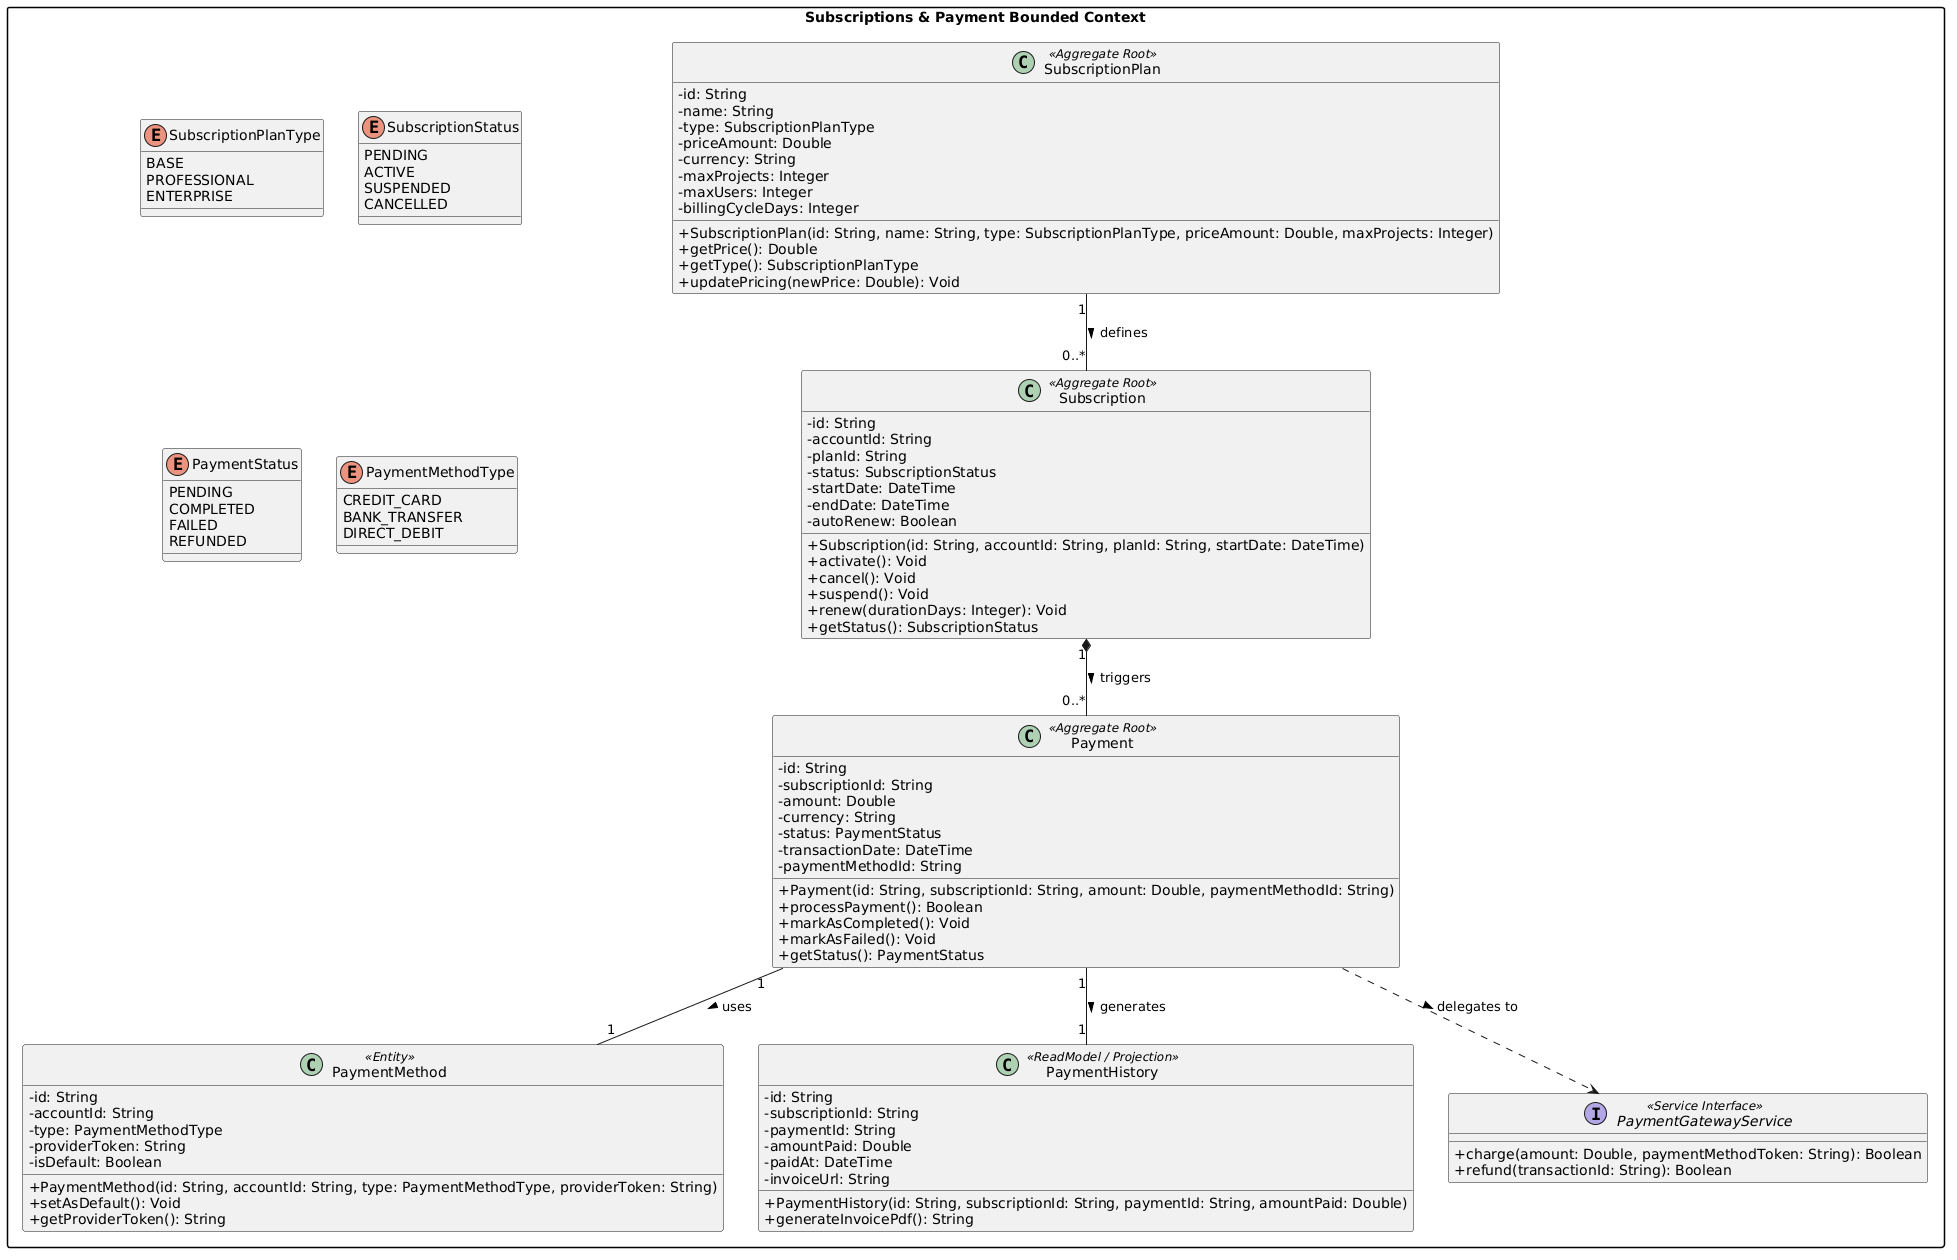

The diagram above was rendered by PlantUML. Its source (embedded in the PNG):
@startuml
skinparam classAttributeIconSize 0
skinparam packageStyle rectangle
skinparam shadowing false

package "Subscriptions & Payment Bounded Context" {

    enum SubscriptionPlanType {
        BASE
        PROFESSIONAL
        ENTERPRISE
    }

    enum SubscriptionStatus {
        PENDING
        ACTIVE
        SUSPENDED
        CANCELLED
    }

    enum PaymentStatus {
        PENDING
        COMPLETED
        FAILED
        REFUNDED
    }

    enum PaymentMethodType {
        CREDIT_CARD
        BANK_TRANSFER
        DIRECT_DEBIT
    }

    class SubscriptionPlan <<Aggregate Root>> {
        - id: String
        - name: String
        - type: SubscriptionPlanType
        - priceAmount: Double
        - currency: String
        - maxProjects: Integer
        - maxUsers: Integer
        - billingCycleDays: Integer
        + SubscriptionPlan(id: String, name: String, type: SubscriptionPlanType, priceAmount: Double, maxProjects: Integer)
        + getPrice(): Double
        + getType(): SubscriptionPlanType
        + updatePricing(newPrice: Double): Void
    }

    class Subscription <<Aggregate Root>> {
        - id: String
        - accountId: String
        - planId: String
        - status: SubscriptionStatus
        - startDate: DateTime
        - endDate: DateTime
        - autoRenew: Boolean
        + Subscription(id: String, accountId: String, planId: String, startDate: DateTime)
        + activate(): Void
        + cancel(): Void
        + suspend(): Void
        + renew(durationDays: Integer): Void
        + getStatus(): SubscriptionStatus
    }

    class Payment <<Aggregate Root>> {
        - id: String
        - subscriptionId: String
        - amount: Double
        - currency: String
        - status: PaymentStatus
        - transactionDate: DateTime
        - paymentMethodId: String
        + Payment(id: String, subscriptionId: String, amount: Double, paymentMethodId: String)
        + processPayment(): Boolean
        + markAsCompleted(): Void
        + markAsFailed(): Void
        + getStatus(): PaymentStatus
    }

    class PaymentMethod <<Entity>> {
        - id: String
        - accountId: String
        - type: PaymentMethodType
        - providerToken: String
        - isDefault: Boolean
        + PaymentMethod(id: String, accountId: String, type: PaymentMethodType, providerToken: String)
        + setAsDefault(): Void
        + getProviderToken(): String
    }

    class PaymentHistory <<ReadModel / Projection>> {
        - id: String
        - subscriptionId: String
        - paymentId: String
        - amountPaid: Double
        - paidAt: DateTime
        - invoiceUrl: String
        + PaymentHistory(id: String, subscriptionId: String, paymentId: String, amountPaid: Double)
        + generateInvoicePdf(): String
    }

    interface PaymentGatewayService <<Service Interface>> {
        + charge(amount: Double, paymentMethodToken: String): Boolean
        + refund(transactionId: String): Boolean
    }

    ' Relationships and Multiplicities
    SubscriptionPlan "1" -- "0..*" Subscription : defines >
    Subscription "1" *-- "0..*" Payment : triggers >
    Payment "1" -- "1" PaymentMethod : uses >
    Payment "1" -- "1" PaymentHistory : generates >
    Payment ..> PaymentGatewayService : delegates to >

}
@enduml